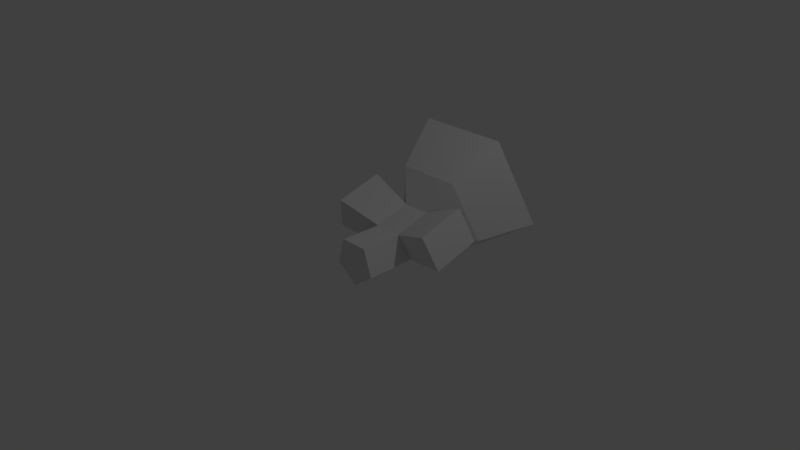 # Source: flowerred.blend  (saved by Blender 2.72.0; exported with 4.5.12 LTS)
import bpy
from mathutils import Matrix  # noqa: F401  (used for matrix-valued properties, if any)

bpy.ops.wm.read_factory_settings(use_empty=True)
scene = bpy.context.scene
scene.name = 'Scene'

# ---- collections
col_collection_1 = bpy.data.collections.new('Collection 1'); scene.collection.children.link(col_collection_1)

# ---- world
world_world = bpy.data.worlds.new('World'); scene.world = world_world
world_world.color = (0.05088, 0.05088, 0.05088)
world_world.use_sun_shadow = False
world_world.sun_shadow_jitter_overblur = 0.0
world_world.cycles.sampling_method = 'MANUAL'
world_world.cycles.sample_map_resolution = 256

# ---- cameras
cam_camera = bpy.data.cameras.new('Camera')
cam_camera.clip_end = 100.0
cam_camera.lens = 35.0
cam_camera.sensor_width = 32.0
cam_camera.sensor_height = 18.0
cam_camera.ortho_scale = 7.314
cam_camera.dof.focus_distance = 0.0
cam_camera.dof.aperture_fstop = 128.0

# ---- lights
light_lamp = bpy.data.lights.new('Lamp', 'POINT')
light_lamp.transmission_factor = 0.0
light_lamp.cutoff_distance = 30.0
light_lamp.energy = 100.0
light_lamp.shadow_buffer_clip_start = 1.001
light_lamp.shadow_soft_size = 0.1
light_lamp.shadow_maximum_resolution = 0.006
light_lamp.use_absolute_resolution = True
light_lamp.cycles.use_multiple_importance_sampling = False

# ---- meshes
me_cylinder = bpy.data.meshes.new('Cylinder')
me_cylinder.from_pydata([(0.0, -1.0, -1.0), (0.0, 1.269, -0.9631), (0.9511, -1.0, -0.309), (0.9511, 1.083, -0.2976), (0.5878, -1.0, 0.809), (0.5878, 0.7824, 0.7792), (-0.5878, -1.0, 0.809), (-0.5878, 0.7824, 0.7792), (-0.9511, -1.0, -0.309), (-0.9511, 1.083, -0.2976), (-1.746e-08, 2.81, -0.5326), (0.9511, 2.625, 0.1329), (0.5878, 2.324, 1.21), (-0.5878, 2.324, 1.21), (-0.9511, 2.625, 0.1329), (2.759e-08, 4.116, -1.493), (2.165, 3.693, 0.02172), (1.338, 3.008, 2.473), (-1.338, 3.008, 2.473), (-2.165, 3.693, 0.02172), (-8.14e-09, 6.584, -1.862), (3.134, 5.971, 0.3311), (1.937, 4.98, 3.88), (-1.937, 4.98, 3.88), (-3.134, 5.971, 0.3311), (-2.165e-08, 5.468, -0.3197), (1.436, 5.188, 0.6852), (0.8876, 4.734, 2.311), (-0.8876, 4.734, 2.311), (-1.436, 5.188, 0.6852), (2.818, 0.7406, 0.04619), (2.347, 0.3506, 1.443), (-2.347, 0.3506, 1.443), (-2.818, 0.7406, 0.04619), (2.818, 2.739, 0.6045), (2.347, 2.349, 2.001), (-2.347, 2.349, 2.001), (-2.818, 2.739, 0.6045)], [], [(0, 1, 3, 2), (2, 3, 5, 4), (4, 5, 7, 6), (1, 9, 14, 10), (8, 9, 1, 0), (6, 7, 9, 8), (0, 2, 4, 6, 8), (10, 14, 19, 15), (12, 5, 31, 35), (7, 5, 12, 13), (3, 11, 34, 30), (3, 1, 10, 11), (15, 19, 24, 20), (14, 13, 18, 19), (13, 12, 17, 18), (12, 11, 16, 17), (11, 10, 15, 16), (20, 24, 29, 25), (19, 18, 23, 24), (18, 17, 22, 23), (17, 16, 21, 22), (16, 15, 20, 21), (26, 25, 29, 28, 27), (24, 23, 28, 29), (23, 22, 27, 28), (22, 21, 26, 27), (21, 20, 25, 26), (33, 32, 36, 37), (31, 30, 34, 35), (7, 13, 36, 32), (14, 9, 33, 37), (13, 14, 37, 36), (11, 12, 35, 34), (9, 7, 32, 33), (5, 3, 30, 31)])
_uv = me_cylinder.uv_layers.new(name='UVMap')
_uv.uv.foreach_set('vector', [0.3358, 0.8968, 0.3709, 0.899, 0.3703, 0.9097, 0.3381, 0.9076, 0.3988, 0.8813, 0.4312, 0.8797, 0.4297, 0.8877, 0.4021, 0.8891, 0.4021, 0.8891, 0.4297, 0.8877, 0.4302, 0.9057, 0.4026, 0.9072, 0.3709, 0.899, 0.3703, 0.8816, 0.3955, 0.8812, 0.3961, 0.8985, 0.3381, 0.8796, 0.3703, 0.8816, 0.3709, 0.899, 0.3358, 0.8968, 0.4586, 0.8838, 0.4591, 0.8562, 0.477, 0.8515, 0.4772, 0.8838, 0.4097, 0.9344, 0.4273, 0.9397, 0.4273, 0.9576, 0.4097, 0.9634, 0.3988, 0.949, 0.5441, 0.4408, 0.5592, 0.4479, 0.5592, 0.4683, 0.5249, 0.4521, 0.4548, 0.8873, 0.4297, 0.8877, 0.4241, 0.8623, 0.4566, 0.8619, 0.4302, 0.9057, 0.4297, 0.8877, 0.4548, 0.8873, 0.4553, 0.9054, 0.3703, 0.9097, 0.3955, 0.9092, 0.3988, 0.9346, 0.3662, 0.9352, 0.3703, 0.9097, 0.3709, 0.899, 0.3961, 0.8985, 0.3955, 0.9092, 0.5249, 0.4521, 0.5592, 0.4683, 0.5507, 0.4985, 0.5011, 0.4751, 0.5836, 0.4034, 0.5924, 0.3988, 0.6127, 0.4084, 0.5926, 0.419, 0.5924, 0.3988, 0.5924, 0.3837, 0.6127, 0.3741, 0.6127, 0.4084, 0.5924, 0.3837, 0.5836, 0.379, 0.5926, 0.3635, 0.6127, 0.3741, 0.5437, 0.4317, 0.5441, 0.4408, 0.5249, 0.4521, 0.5238, 0.4314, 0.4995, 0.3912, 0.5316, 0.3511, 0.5371, 0.3728, 0.5224, 0.3912, 0.5926, 0.419, 0.6127, 0.4084, 0.647, 0.4161, 0.6179, 0.4314, 0.6127, 0.4084, 0.6127, 0.3741, 0.647, 0.3664, 0.647, 0.4161, 0.6127, 0.3741, 0.5926, 0.3635, 0.6179, 0.3511, 0.647, 0.3664, 0.5238, 0.4314, 0.5249, 0.4521, 0.5011, 0.4751, 0.4995, 0.4452, 0.8371, 0.7549, 0.8832, 0.6946, 0.9578, 0.7176, 0.9578, 0.7922, 0.8832, 0.8152, 0.5316, 0.3511, 0.5836, 0.3664, 0.5609, 0.3799, 0.5371, 0.3728, 0.5836, 0.3664, 0.5836, 0.4161, 0.5609, 0.4026, 0.5609, 0.3799, 0.5836, 0.4161, 0.5316, 0.4314, 0.5371, 0.4096, 0.5609, 0.4026, 0.5316, 0.4314, 0.4995, 0.3912, 0.5224, 0.3912, 0.5371, 0.4096, 0.4273, 0.9344, 0.4513, 0.9344, 0.4513, 0.9666, 0.4273, 0.9666, 0.4241, 0.8623, 0.426, 0.852, 0.4586, 0.8515, 0.4566, 0.8619, 0.4302, 0.9057, 0.4553, 0.9054, 0.4586, 0.934, 0.426, 0.9344, 0.3955, 0.8812, 0.3703, 0.8816, 0.3662, 0.8521, 0.3988, 0.8515, 0.3627, 0.9352, 0.3813, 0.9352, 0.3839, 0.9648, 0.3599, 0.9648, 0.3572, 0.9648, 0.3387, 0.9648, 0.3358, 0.9352, 0.3599, 0.9352, 0.4198, 0.9929, 0.4013, 0.9929, 0.3988, 0.9634, 0.4228, 0.9634, 0.4538, 0.9344, 0.4723, 0.9344, 0.4753, 0.9639, 0.4513, 0.9639])
me_cylinder.use_remesh_preserve_volume = False
me_cylinder.use_remesh_preserve_attributes = False
me_cylinder.use_mirror_vertex_groups = False
me_cylinder.update()

# ---- objects
ob_cylinder = bpy.data.objects.new('Cylinder', me_cylinder)
ob_lamp = bpy.data.objects.new('Lamp', light_lamp)
ob_camera = bpy.data.objects.new('Camera', cam_camera)

# ---- transforms, parenting, visibility, modifiers, constraints
ob_cylinder.location = (0.0, 0.0, 0.0)
ob_cylinder.scale = (0.328, 0.328, 0.328)
ob_cylinder.lineart.crease_threshold = 0.0
ob_lamp.location = (4.076, 1.005, 5.904)
ob_lamp.rotation_euler = (0.6503, 0.05522, 1.866)
ob_lamp.lock_rotations_4d = False
ob_lamp.empty_display_type = 'ARROWS'
ob_lamp.color = (0.0, 0.0, 0.0, 0.0)
ob_lamp.lineart.crease_threshold = 0.0
ob_camera.location = (7.481, -6.508, 5.344)
ob_camera.rotation_euler = (1.109, 0.01082, 0.8149)
ob_camera.lock_rotations_4d = False
ob_camera.empty_display_type = 'ARROWS'
ob_camera.color = (0.0, 0.0, 0.0, 0.0)
ob_camera.display_type = 'WIRE'
ob_camera.lineart.crease_threshold = 0.0

# ---- collection membership
col_collection_1.objects.link(ob_cylinder)
col_collection_1.objects.link(ob_lamp)
col_collection_1.objects.link(ob_camera)

# ---- scene / render settings (as saved in the file)
scene.camera = ob_camera
scene.frame_start = 1; scene.frame_end = 250; scene.frame_set(1)
scene.render.engine = 'BLENDER_EEVEE_NEXT'
scene.render.resolution_percentage = 50
scene.render.dither_intensity = 0.0
scene.cycles.use_denoising = False
scene.cycles.samples = 10
scene.cycles.sampling_pattern = 'TABULATED_SOBOL'
scene.cycles.light_sampling_threshold = 0.0
scene.cycles.use_adaptive_sampling = False
scene.cycles.use_light_tree = False
scene.cycles.blur_glossy = 0.0
scene.cycles.pixel_filter_type = 'GAUSSIAN'
scene.cycles.sample_clamp_indirect = 0.0
scene.view_settings.view_transform = 'Standard'
bpy.context.view_layer.update()
